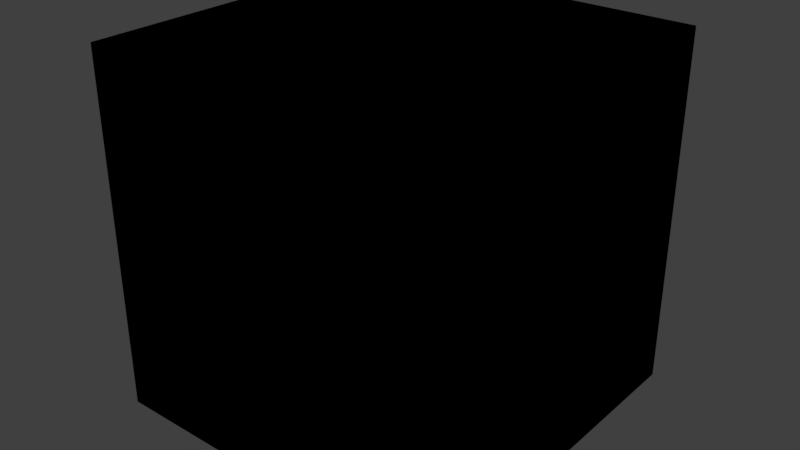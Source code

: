 # Source: gltf_gold.blend  (saved by Blender 2.78.0; exported with 4.5.12 LTS)
import bpy
from mathutils import Matrix  # noqa: F401  (used for matrix-valued properties, if any)

bpy.ops.wm.read_factory_settings(use_empty=True)
scene = bpy.context.scene
scene.name = 'Scene'

# ---- collections
col_collection_1 = bpy.data.collections.new('Collection 1'); scene.collection.children.link(col_collection_1)

# ---- images (referenced by path relative to the original .blend; pixels are not part of the script)
import os
ASSET_DIR = os.environ.get("B2B_ASSET_DIR", "")  # directory of the original .blend (textures are referenced by path, not embedded)
HERE = os.path.dirname(os.path.abspath(__file__))  # packed textures are extracted next to this script under _unpacked/

def load_image(name, relpath, width, height, colorspace="sRGB"):
    """Load a texture the original file referenced (path relative to the .blend, or extracted next to this script)."""
    p = next((c for c in (os.path.join(HERE, relpath), os.path.join(ASSET_DIR, relpath)) if relpath and os.path.exists(c)), "")
    if p:
        img = bpy.data.images.load(p, check_existing=True)
        img.name = name
    else:  # same state as the original file: an image datablock whose file is absent (Cycles renders it pink)
        img = bpy.data.images.new(name, width, height)
        img.source = "FILE"
        img.filepath = "//" + (relpath or name)
    img.colorspace_settings.name = colorspace
    return img
img_brick_jpg = load_image('brick.jpg', 'tex_test/brick.jpg', 1024, 1024, 'sRGB')
img_brick_nrm_jpg = load_image('brick_NRM.jpg', 'tex_test/brick_NRM.jpg', 1024, 1024, 'sRGB')

# ---- materials (node trees are filled in below, after node groups)
mat_material_001 = bpy.data.materials.new('Material.001')
mat_material_001.alpha_threshold = 0.0
mat_material_001.roughness = 0.5

# ---- node groups
ng_alphablend = bpy.data.node_groups.new('AlphaBlend', 'ShaderNodeTree')
_N = ng_alphablend.nodes; _L = ng_alphablend.links
ng_emissive = bpy.data.node_groups.new('Emissive', 'ShaderNodeTree')
_N = ng_emissive.nodes; _L = ng_emissive.links
ng_alphamask = bpy.data.node_groups.new('AlphaMask', 'ShaderNodeTree')
_N = ng_alphamask.nodes; _L = ng_alphamask.links
ng_specular = bpy.data.node_groups.new('Specular', 'ShaderNodeTree')
_N = ng_specular.nodes; _L = ng_specular.links
ng_lambert = bpy.data.node_groups.new('Lambert', 'ShaderNodeTree')
_N = ng_lambert.nodes; _L = ng_lambert.links
ng_fresnel = bpy.data.node_groups.new('Fresnel', 'ShaderNodeTree')
_N = ng_fresnel.nodes; _L = ng_fresnel.links
ng_occlusion = bpy.data.node_groups.new('Occlusion', 'ShaderNodeTree')
_N = ng_occlusion.nodes; _L = ng_occlusion.links
ng_gltf_metallic_roughness = bpy.data.node_groups.new('glTF Metallic Roughness', 'ShaderNodeTree')
_s = ng_gltf_metallic_roughness.interface.new_socket(name='Shader', in_out='OUTPUT', socket_type='NodeSocketShader')
_s = ng_gltf_metallic_roughness.interface.new_socket(name='BaseColor', in_out='INPUT', socket_type='NodeSocketColor')
_s.default_value = (1.0, 1.0, 1.0, 1.0)
_s = ng_gltf_metallic_roughness.interface.new_socket(name='BaseColorFactor', in_out='INPUT', socket_type='NodeSocketColor')
_s.default_value = (1.0, 1.0, 1.0, 1.0)
_s = ng_gltf_metallic_roughness.interface.new_socket(name='MetallicRoughness', in_out='INPUT', socket_type='NodeSocketColor')
_s.default_value = (1.0, 1.0, 1.0, 1.0)
_s = ng_gltf_metallic_roughness.interface.new_socket(name='MetallicFactor', in_out='INPUT', socket_type='NodeSocketFloat')
_s.subtype = 'FACTOR'
_s.default_value = 1.0
_s.min_value = 0.0
_s.max_value = 1.0
_s = ng_gltf_metallic_roughness.interface.new_socket(name='RoughnessFactor', in_out='INPUT', socket_type='NodeSocketFloat')
_s.subtype = 'FACTOR'
_s.default_value = 1.0
_s.min_value = 0.0
_s.max_value = 1.0
_s = ng_gltf_metallic_roughness.interface.new_socket(name='Normal', in_out='INPUT', socket_type='NodeSocketColor')
_s.default_value = (0.5, 0.5, 1.0, 1.0)
_s = ng_gltf_metallic_roughness.interface.new_socket(name='NormalScale', in_out='INPUT', socket_type='NodeSocketFloat')
_s.default_value = 1.0
_s.min_value = -1e+04
_s.max_value = 1e+04
_s = ng_gltf_metallic_roughness.interface.new_socket(name='Occlusion', in_out='INPUT', socket_type='NodeSocketColor')
_s.default_value = (1.0, 1.0, 1.0, 1.0)
_s = ng_gltf_metallic_roughness.interface.new_socket(name='OcclusionStrength', in_out='INPUT', socket_type='NodeSocketFloat')
_s.subtype = 'FACTOR'
_s.default_value = 1.0
_s.min_value = 0.0
_s.max_value = 1.0
_s = ng_gltf_metallic_roughness.interface.new_socket(name='Emissive', in_out='INPUT', socket_type='NodeSocketColor')
_s.default_value = (1.0, 1.0, 1.0, 1.0)
_s = ng_gltf_metallic_roughness.interface.new_socket(name='EmissiveFactor', in_out='INPUT', socket_type='NodeSocketColor')
_s = ng_gltf_metallic_roughness.interface.new_socket(name='Alpha', in_out='INPUT', socket_type='NodeSocketFloat')
_s.subtype = 'FACTOR'
_s.default_value = 1.0
_s.min_value = 0.0
_s.max_value = 1.0
_s = ng_gltf_metallic_roughness.interface.new_socket(name='AlphaCutoff', in_out='INPUT', socket_type='NodeSocketFloat')
_s.default_value = 0.5
_s.min_value = 0.0
_s.max_value = 1.1
_s = ng_gltf_metallic_roughness.interface.new_socket(name='AlphaMode', in_out='INPUT', socket_type='NodeSocketFloat')
_s.subtype = 'FACTOR'
_s.min_value = 0.0
_s.max_value = 1.0
_s = ng_gltf_metallic_roughness.interface.new_socket(name='DoubleSided', in_out='INPUT', socket_type='NodeSocketFloat')
_s.subtype = 'FACTOR'
_s.min_value = 0.0
_s.max_value = 1.0
_s = ng_gltf_metallic_roughness.interface.new_socket(name='Use COLOR_0', in_out='INPUT', socket_type='NodeSocketFloat')
_s.subtype = 'FACTOR'
_s.min_value = 0.0
_s.max_value = 1.0
_s = ng_gltf_metallic_roughness.interface.new_socket(name='COLOR_0', in_out='INPUT', socket_type='NodeSocketColor')
_N = ng_gltf_metallic_roughness.nodes; _L = ng_gltf_metallic_roughness.links
n0 = _N.new('NodeFrame'); n0.name = 'Frame.001'; n0.location = (-1602, -141)
n0.label = 'Final Metallic'
n0.width = 200
n1 = _N.new('NodeFrame'); n1.name = 'Frame.002'; n1.location = (-1608, -457)
n1.label = 'Final Rougness'
n1.width = 200
n2 = _N.new('NodeFrame'); n2.name = 'Frame.005'; n2.location = (-1842, 280)
n2.label = 'Final Normal'
n2.width = 1085
n3 = _N.new('NodeFrame'); n3.name = 'Frame  Lambert Cook Torrance'; n3.location = (-462, 794)
n3.label = 'Frame  Lambert Cook Torrance'
n3.width = 1392
n4 = _N.new('NodeFrame'); n4.name = 'Frame'; n4.location = (-2631, 1036)
n4.label = 'Final Base Color'
n4.width = 1161
n5 = _N.new('ShaderNodeAddShader'); n5.name = 'Add Shader.001'; n5.location = (1127, -151)
n6 = _N.new('ShaderNodeGroup'); n6.name = 'Group.001'; n6.location = (1448, -7)
n6.width = 224
n6.node_tree = ng_alphablend
n7 = _N.new('ShaderNodeGroup'); n7.name = 'Group.003'; n7.location = (44, -487)
n7.width = 229
n7.node_tree = ng_emissive
n8 = _N.new('ShaderNodeMath'); n8.name = 'Math'; n8.location = (30, -30)
n8.operation = 'MULTIPLY'
n8.use_clamp = True
n9 = _N.new('ShaderNodeGroup'); n9.name = 'Group.002'; n9.location = (1553, -296)
n9.width = 228
n9.node_tree = ng_alphamask
n10 = _N.new('ShaderNodeMath'); n10.name = 'Math.002'; n10.location = (1294, -207)
n10.operation = 'GREATER_THAN'
n10.use_clamp = True
n11 = _N.new('ShaderNodeMath'); n11.name = 'Math.001'; n11.location = (30, -30)
n11.operation = 'MULTIPLY'
n11.use_clamp = True
n12 = _N.new('ShaderNodeSeparateColor'); n12.name = 'Separate RGB'; n12.location = (-1989, -150)
n13 = _N.new('ShaderNodeVectorMath'); n13.name = 'Vector Math'; n13.location = (915, -164)
n13.operation = 'NORMALIZE'
n13.inputs[1].default_value = (0.5, 0.5, 0.5)
n14 = _N.new('ShaderNodeCombineXYZ'); n14.name = 'Combine XYZ'; n14.location = (713, -202)
n15 = _N.new('ShaderNodeMath'); n15.name = 'Math.004'; n15.location = (493, -211)
n15.operation = 'MULTIPLY'
n16 = _N.new('ShaderNodeMath'); n16.name = 'Math.003'; n16.location = (494, -30)
n16.operation = 'MULTIPLY'
n17 = _N.new('ShaderNodeSeparateXYZ'); n17.name = 'Separate XYZ'; n17.location = (273, -232)
n18 = _N.new('ShaderNodeNormalMap'); n18.name = 'Normal Map'; n18.location = (30, -202)
n19 = _N.new('ShaderNodeSeparateColor'); n19.name = 'Separate RGB.001'; n19.location = (-2102, -468)
n20 = _N.new('ShaderNodeGroup'); n20.name = 'Group.005'; n20.location = (30, -649)
n20.width = 258
n20.node_tree = ng_specular
n21 = _N.new('ShaderNodeGroup'); n21.name = 'Group.007'; n21.location = (31, -483)
n21.width = 260
n21.node_tree = ng_lambert
n22 = _N.new('ShaderNodeMath'); n22.name = 'Math.008'; n22.location = (906, -146)
n23 = _N.new('ShaderNodeMixShader'); n23.name = 'Mix Shader'; n23.location = (1222, -395)
n24 = _N.new('ShaderNodeGroup'); n24.name = 'Metal'; n24.location = (31, -350)
n24.label = 'Metal'
n24.width = 264
n24.node_tree = ng_fresnel
n25 = _N.new('ShaderNodeGroup'); n25.name = 'Dielectric'; n25.location = (36, -215)
n25.label = 'Dielectric'
n25.width = 257
n25.node_tree = ng_fresnel
n25.inputs[0].default_value = 0.04
n26 = _N.new('ShaderNodeMath'); n26.name = 'Math.005'; n26.location = (662, -54)
n26.operation = 'MULTIPLY'
n27 = _N.new('ShaderNodeMath'); n27.name = 'Math.006'; n27.location = (659, -245)
n27.operation = 'MULTIPLY'
n28 = _N.new('ShaderNodeMath'); n28.name = 'Math.007'; n28.location = (370, -30)
n28.operation = 'SUBTRACT'
n28.inputs[0].default_value = 1.0
n29 = _N.new('ShaderNodeGroup'); n29.name = 'Group.004'; n29.location = (570, -596)
n29.width = 228
n29.node_tree = ng_occlusion
n30 = _N.new('ShaderNodeMixShader'); n30.name = 'Mix Shader.003'; n30.location = (1897, -139)
n31 = _N.new('NodeGroupOutput'); n31.name = 'Group Output'; n31.location = (2614, -154)
n32 = _N.new('ShaderNodeGroup'); n32.name = 'Group'; n32.location = (2083, -696)
n32.node_tree = ng_alphamask
n32.inputs[1].default_value = 0.0
n32.inputs[2].default_value = 0.5
n33 = _N.new('ShaderNodeMixShader'); n33.name = 'Mix Shader.001'; n33.location = (2335, -399)
n34 = _N.new('ShaderNodeMath'); n34.name = 'Math.010'; n34.location = (1867, -486)
n34.operation = 'MAXIMUM'
n34.use_clamp = True
n35 = _N.new('ShaderNodeMath'); n35.name = 'Math.009'; n35.location = (1427, -530)
n35.operation = 'GREATER_THAN'
n35.use_clamp = True
n36 = _N.new('ShaderNodeMath'); n36.name = 'Math.011'; n36.location = (1655, -683)
n36.operation = 'SUBTRACT'
n36.use_clamp = True
n36.inputs[0].default_value = 1.0
n37 = _N.new('ShaderNodeNewGeometry'); n37.name = 'Geometry'; n37.location = (1432, -730)
n38 = _N.new('ShaderNodeRGBToBW'); n38.name = 'RGB to BW'; n38.location = (991, -359)
n38.label = 'TODO: Check if OK.'
n39 = _N.new('ShaderNodeMix'); n39.name = 'Mix'; n39.location = (823, -274)
n39.data_type = 'RGBA'
n39.blend_type = 'MULTIPLY'
n39.clamp_result = True
n39.inputs[0].default_value = 1.0
n40 = _N.new('ShaderNodeRGB'); n40.name = 'RGB'; n40.location = (30, -30)
n40.outputs[0].default_value = (1.0, 1.0, 1.0, 1.0)
n41 = _N.new('ShaderNodeMath'); n41.name = 'Math.013'; n41.location = (179, -369)
n41.operation = 'GREATER_THAN'
n41.use_clamp = True
n41.inputs[1].default_value = 0.4
n42 = _N.new('ShaderNodeMix'); n42.name = 'Mix.001'; n42.location = (597, -309)
n42.data_type = 'RGBA'
n42.blend_type = 'MULTIPLY'
n42.clamp_result = True
n42.inputs[0].default_value = 1.0
n43 = _N.new('NodeGroupInput'); n43.name = 'Group Input'; n43.location = (-2667, -3)
n44 = _N.new('ShaderNodeMix'); n44.name = 'Mix.002'; n44.location = (358, -173)
n44.data_type = 'RGBA'
n44.blend_type = 'MULTIPLY'
n44.clamp_result = True
n8.parent = n0
n11.parent = n1
n13.parent = n2
n14.parent = n2
n15.parent = n2
n16.parent = n2
n17.parent = n2
n18.parent = n2
n20.parent = n3
n21.parent = n3
n22.parent = n3
n23.parent = n3
n24.parent = n3
n25.parent = n3
n26.parent = n3
n27.parent = n3
n28.parent = n3
n29.parent = n3
n38.parent = n4
n39.parent = n4
n40.parent = n4
n41.parent = n4
n42.parent = n4
n44.parent = n4
_L.new(n21.outputs[0], n29.inputs[0])
_L.new(n7.outputs[0], n5.inputs[1])
_L.new(n43.outputs[8], n29.inputs[3])
_L.new(n43.outputs[9], n7.inputs[0])
_L.new(n43.outputs[10], n7.inputs[1])
_L.new(n8.outputs[0], n21.inputs[2])
_L.new(n5.outputs[0], n6.inputs[0])
_L.new(n29.outputs[0], n23.inputs[1])
_L.new(n43.outputs[0], n39.inputs[6])
_L.new(n39.outputs[2], n21.inputs[0])
_L.new(n20.outputs[0], n23.inputs[2])
_L.new(n39.outputs[2], n38.inputs[0])
_L.new(n43.outputs[3], n8.inputs[1])
_L.new(n43.outputs[4], n11.inputs[1])
_L.new(n11.outputs[0], n20.inputs[1])
_L.new(n5.outputs[0], n9.inputs[0])
_L.new(n43.outputs[11], n6.inputs[1])
_L.new(n43.outputs[11], n9.inputs[1])
_L.new(n43.outputs[12], n9.inputs[2])
_L.new(n6.outputs[0], n30.inputs[1])
_L.new(n9.outputs[0], n30.inputs[2])
_L.new(n43.outputs[13], n10.inputs[0])
_L.new(n10.outputs[0], n30.inputs[0])
_L.new(n13.outputs[0], n21.inputs[1])
_L.new(n13.outputs[0], n20.inputs[0])
_L.new(n13.outputs[0], n29.inputs[1])
_L.new(n14.outputs[0], n13.inputs[0])
_L.new(n43.outputs[6], n16.inputs[1])
_L.new(n17.outputs[0], n16.inputs[0])
_L.new(n16.outputs[0], n14.inputs[0])
_L.new(n17.outputs[2], n14.inputs[2])
_L.new(n15.outputs[0], n14.inputs[1])
_L.new(n17.outputs[1], n15.inputs[0])
_L.new(n43.outputs[6], n15.inputs[1])
_L.new(n38.outputs[0], n24.inputs[0])
_L.new(n23.outputs[0], n5.inputs[0])
_L.new(n24.outputs[0], n27.inputs[0])
_L.new(n8.outputs[0], n27.inputs[1])
_L.new(n8.outputs[0], n28.inputs[1])
_L.new(n25.outputs[0], n26.inputs[0])
_L.new(n28.outputs[0], n26.inputs[1])
_L.new(n26.outputs[0], n22.inputs[0])
_L.new(n27.outputs[0], n22.inputs[1])
_L.new(n22.outputs[0], n23.inputs[0])
_L.new(n43.outputs[2], n12.inputs[0])
_L.new(n18.outputs[0], n17.inputs[0])
_L.new(n43.outputs[5], n18.inputs[1])
_L.new(n43.outputs[7], n19.inputs[0])
_L.new(n19.outputs[0], n29.inputs[2])
_L.new(n12.outputs[1], n11.inputs[0])
_L.new(n12.outputs[2], n8.inputs[0])
_L.new(n43.outputs[14], n35.inputs[0])
_L.new(n33.outputs[0], n31.inputs[0])
_L.new(n30.outputs[0], n33.inputs[2])
_L.new(n32.outputs[0], n33.inputs[1])
_L.new(n35.outputs[0], n34.inputs[0])
_L.new(n34.outputs[0], n33.inputs[0])
_L.new(n36.outputs[0], n34.inputs[1])
_L.new(n37.outputs[6], n36.inputs[1])
_L.new(n43.outputs[1], n42.inputs[6])
_L.new(n42.outputs[2], n39.inputs[7])
_L.new(n40.outputs[0], n44.inputs[6])
_L.new(n44.outputs[2], n42.inputs[7])
_L.new(n43.outputs[15], n41.inputs[0])
_L.new(n41.outputs[0], n44.inputs[0])
_L.new(n43.outputs[16], n44.inputs[7])
n31.is_active_output = True

# ---- material node trees
mat_material_001.use_nodes = True; mat_material_001.node_tree.nodes.clear()
_N = mat_material_001.node_tree.nodes; _L = mat_material_001.node_tree.links
n0 = _N.new('ShaderNodeOutputMaterial'); n0.name = 'Material Output'; n0.location = (300, 300)
n1 = _N.new('ShaderNodeTexCoord'); n1.name = 'Texture Coordinate'; n1.location = (-917, 332)
n2 = _N.new('ShaderNodeTexImage'); n2.name = 'Image Texture'; n2.location = (-682, 629)
n2.width = 140
n2.image = img_brick_jpg
n3 = _N.new('ShaderNodeGroup'); n3.name = 'Group.001'; n3.location = (-116, 527)
n3.node_tree = ng_gltf_metallic_roughness
n3.inputs[1].default_value = (1.0, 1.0, 1.0, 1.0)
n3.inputs[2].default_value = (1.0, 1.0, 1.0, 1.0)
n3.inputs[3].default_value = 0.0
n3.inputs[4].default_value = 0.0
n3.inputs[6].default_value = 1.0
n3.inputs[7].default_value = (1.0, 1.0, 1.0, 1.0)
n3.inputs[8].default_value = 1.0
n3.inputs[9].default_value = (1.0, 1.0, 1.0, 1.0)
n3.inputs[10].default_value = (0.0, 0.0, 0.0, 1.0)
n3.inputs[12].default_value = 0.5
n3.inputs[13].default_value = 0.0
n3.inputs[14].default_value = 0.0
n3.inputs[15].default_value = 0.0
n3.inputs[16].default_value = (0.0, 0.0, 0.0, 1.0)
n4 = _N.new('ShaderNodeTexImage'); n4.name = 'Image Texture.001'; n4.location = (-495, 330)
n4.width = 140
n4.image = img_brick_nrm_jpg
_L.new(n3.outputs[0], n0.inputs[0])
_L.new(n1.outputs[2], n2.inputs[0])
_L.new(n1.outputs[2], n4.inputs[0])
_L.new(n2.outputs[0], n3.inputs[0])
_L.new(n2.outputs[1], n3.inputs[11])
_L.new(n4.outputs[0], n3.inputs[5])
n0.is_active_output = True

# ---- world
world_world = bpy.data.worlds.new('World'); scene.world = world_world
world_world.color = (0.05088, 0.05088, 0.05088)
world_world.use_sun_shadow = False
world_world.sun_shadow_jitter_overblur = 0.0
world_world.cycles.sampling_method = 'MANUAL'

# ---- meshes
me_cube_001 = bpy.data.meshes.new('Cube.001')
me_cube_001.from_pydata([(-1.002, -0.9777, -1.0), (-1.002, -0.9777, 1.0), (-1.002, 1.022, -1.0), (-1.002, 1.022, 1.0), (0.9981, -0.9777, -1.0), (0.9981, -0.9777, 1.0), (0.9981, 1.022, -1.0), (0.9981, 1.022, 1.0), (-0.1821, -0.443, 1.0), (-0.1821, -0.443, -1.0), (0.0002439, -0.4792, 1.0), (0.0002439, -0.4792, -1.0), (-0.09271, -0.4701, 1.0), (-0.09271, -0.4701, -1.0), (-0.3959, 0.2619, 1.0), (-0.3959, 0.2619, -1.0), (-0.3367, 0.3341, 1.0), (-0.3367, 0.3341, -1.0), (-0.44, 0.1796, 1.0), (-0.44, 0.1796, -1.0), (-0.2645, 0.3934, 1.0), (-0.2645, 0.3934, -1.0), (0.0002437, 0.4737, 1.0), (0.0002437, 0.4737, -1.0), (0.0932, 0.4645, 1.0), (0.0932, 0.4645, -1.0), (-0.09271, 0.4645, 1.0), (-0.09271, 0.4645, -1.0), (0.4676, -0.09574, 1.0), (0.4676, -0.09574, -1.0), (0.3372, -0.3397, 1.0), (0.3372, -0.3397, -1.0), (0.265, -0.3989, 1.0), (0.265, -0.3989, -1.0), (0.1826, 0.4374, 1.0), (0.1826, 0.4374, -1.0), (0.4404, -0.1851, 1.0), (0.4404, -0.1851, -1.0), (-0.3959, -0.2675, 1.0), (-0.3959, -0.2675, -1.0), (-0.3367, -0.3397, 1.0), (-0.3367, -0.3397, -1.0), (0.0932, -0.4701, 1.0), (0.0932, -0.4701, -1.0), (-0.44, -0.1851, 1.0), (-0.44, -0.1851, -1.0), (0.4404, 0.1796, 1.0), (0.4404, 0.1796, -1.0), (0.4676, 0.09017, 1.0), (0.4676, 0.09017, -1.0), (0.3964, 0.2619, 1.0), (0.3964, 0.2619, -1.0), (0.4767, -0.002784, 1.0), (0.4767, -0.002784, -1.0), (-0.4671, 0.09017, 1.0), (-0.4671, 0.09017, -1.0), (-0.2645, -0.3989, 1.0), (-0.2645, -0.3989, -1.0), (-0.1821, 0.4374, 1.0), (-0.1821, 0.4374, -1.0), (-0.4762, -0.002785, 1.0), (-0.4762, -0.002784, -1.0), (0.3964, -0.2675, 1.0), (0.3964, -0.2675, -1.0), (0.3372, 0.3341, 1.0), (0.3372, 0.3341, -1.0), (0.265, 0.3934, 1.0), (0.265, 0.3934, -1.0), (-0.4671, -0.09574, 1.0), (-0.4671, -0.09574, -1.0), (0.1826, -0.443, 1.0), (0.1826, -0.443, -1.0)], [], [(0, 1, 3, 2), (2, 3, 7, 6), (6, 7, 5, 4), (4, 5, 1, 0), (2, 6, 4, 53, 49, 47, 51, 65, 67, 35, 25, 23, 27, 59, 21, 17, 15, 19, 55, 61, 0), (7, 3, 1, 60, 54, 18, 14, 16, 20, 58, 26, 22, 24, 34, 66, 64, 50, 46, 48, 52, 5), (48, 49, 53, 52), (64, 65, 51, 50), (50, 51, 47, 46), (68, 69, 61, 60), (28, 29, 37, 36), (52, 53, 29, 28), (62, 63, 31, 30), (10, 11, 13, 12), (26, 27, 23, 22), (38, 39, 45, 44), (22, 23, 25, 24), (12, 13, 9, 8), (30, 31, 33, 32), (20, 21, 59, 58), (32, 33, 71, 70), (66, 67, 65, 64), (56, 57, 41, 40), (44, 45, 69, 68), (0, 61, 69, 45, 39, 41, 57, 9, 13, 11, 43, 71, 33, 31, 63, 37, 29, 53, 4), (34, 35, 67, 66), (16, 17, 21, 20), (18, 19, 15, 14), (36, 37, 63, 62), (42, 43, 11, 10), (60, 61, 55, 54), (46, 47, 49, 48), (58, 59, 27, 26), (8, 9, 57, 56), (70, 71, 43, 42), (24, 25, 35, 34), (54, 55, 19, 18), (40, 41, 39, 38), (5, 52, 28, 36, 62, 30, 32, 70, 42, 10, 12, 8, 56, 40, 38, 44, 68, 60, 1), (14, 15, 17, 16)])
_uv = me_cube_001.uv_layers.new(name='UVMap')
_uv.uv.foreach_set('vector', [-0.4186, 1.419, -2.256, 1.419, -2.256, -0.4186, -0.4186, -0.4186, 1.419, -0.4186, -0.4186, -0.4186, -0.4186, -2.256, 1.419, -2.256, -0.4186, -0.4186, -2.256, -0.4186, -2.256, -2.256, -0.4186, -2.256, -0.4186, 1.419, -0.4186, 3.256, -2.256, 3.256, -2.256, 1.419, 1.419, -2.256, 3.256, -2.256, 3.256, -0.4186, 2.777, -1.314, 2.768, -1.4, 2.744, -1.482, 2.703, -1.557, 2.649, -1.624, 2.582, -1.678, 2.507, -1.718, 2.425, -1.743, 2.339, -1.752, 2.254, -1.743, 2.172, -1.718, 2.096, -1.678, 2.03, -1.624, 1.975, -1.557, 1.935, -1.482, 1.91, -1.4, 1.901, -1.314, 1.419, -0.4186, -0.4186, -0.4186, 1.419, -0.4186, 1.419, 1.419, 0.9357, 0.523, 0.9272, 0.4376, 0.9023, 0.3555, 0.8619, 0.2799, 0.8075, 0.2135, 0.7411, 0.1591, 0.6655, 0.1187, 0.5834, 0.09376, 0.498, 0.08535, 0.4126, 0.09376, 0.3305, 0.1187, 0.2548, 0.1591, 0.1885, 0.2135, 0.1341, 0.2799, 0.09363, 0.3555, 0.06873, 0.4376, 0.06032, 0.523, -0.4186, 1.419, -0.1945, 3.256, -0.1945, 1.419, -0.1091, 1.419, -0.1091, 3.256, -0.4186, 3.256, -0.4186, 1.419, -0.3523, 1.419, -0.3523, 3.256, -0.3523, 3.256, -0.3523, 1.419, -0.2766, 1.419, -0.2766, 3.256, 1.643, 1.419, 1.643, -0.4186, 1.728, -0.4186, 1.728, 1.419, -0.02371, 3.256, -0.02371, 1.419, 0.05839, 1.419, 0.05839, 3.256, -0.1091, 3.256, -0.1091, 1.419, -0.02371, 1.419, -0.02371, 3.256, 0.1341, 3.256, 0.1341, 1.419, 0.2004, 1.419, 0.2004, 3.256, 0.5099, 3.256, 0.5099, 1.419, 0.5952, 1.419, 0.5952, 3.256, 2.432, -0.4186, 2.432, 1.419, 2.347, 1.419, 2.347, -0.4186, 1.485, 1.419, 1.485, -0.4186, 1.561, -0.4186, 1.561, 1.419, 2.347, -0.4186, 2.347, 1.419, 2.262, 1.419, 2.262, -0.4186, 0.5952, 3.256, 0.5952, 1.419, 0.6773, 1.419, 0.6773, 3.256, 0.2004, 3.256, 0.2004, 1.419, 0.2667, 1.419, 0.2667, 3.256, 2.59, -0.4186, 2.59, 1.419, 2.514, 1.419, 2.514, -0.4186, 0.2667, 3.256, 0.2667, 1.419, 0.3424, 1.419, 0.3424, 3.256, 2.104, -0.4186, 2.104, 1.419, 2.038, 1.419, 2.038, -0.4186, 0.753, 3.256, 0.753, 1.419, 0.8193, 1.419, 0.8193, 3.256, 1.561, 1.419, 1.561, -0.4186, 1.643, -0.4186, 1.643, 1.419, 1.419, -0.4186, 1.901, -1.314, 1.91, -1.229, 1.935, -1.147, 1.975, -1.071, 2.03, -1.005, 2.096, -0.9502, 2.172, -0.9098, 2.254, -0.8849, 2.339, -0.8765, 2.425, -0.8849, 2.507, -0.9098, 2.582, -0.9502, 2.649, -1.005, 2.703, -1.071, 2.744, -1.147, 2.768, -1.229, 2.777, -1.314, 3.256, -0.4186, 2.18, -0.4186, 2.18, 1.419, 2.104, 1.419, 2.104, -0.4186, 2.656, -0.4186, 2.656, 1.419, 2.59, 1.419, 2.59, -0.4186, 1.896, 1.419, 1.896, -0.4186, 1.971, -0.4186, 1.971, 1.419, 0.05839, 3.256, 0.05839, 1.419, 0.1341, 1.419, 0.1341, 3.256, 0.4245, 3.256, 0.4245, 1.419, 0.5099, 1.419, 0.5099, 3.256, 1.728, 1.419, 1.728, -0.4186, 1.813, -0.4186, 1.813, 1.419, -0.2766, 3.256, -0.2766, 1.419, -0.1945, 1.419, -0.1945, 3.256, 2.514, -0.4186, 2.514, 1.419, 2.432, 1.419, 2.432, -0.4186, 0.6773, 3.256, 0.6773, 1.419, 0.753, 1.419, 0.753, 3.256, 0.3424, 3.256, 0.3424, 1.419, 0.4245, 1.419, 0.4245, 3.256, 2.262, -0.4186, 2.262, 1.419, 2.18, 1.419, 2.18, -0.4186, 1.813, 1.419, 1.813, -0.4186, 1.896, -0.4186, 1.896, 1.419, 1.419, 1.419, 1.419, -0.4186, 1.485, -0.4186, 1.485, 1.419, -0.4186, 1.419, 0.06032, 0.523, 0.06873, 0.6084, 0.09363, 0.6905, 0.1341, 0.7662, 0.1885, 0.8325, 0.2548, 0.8869, 0.3305, 0.9274, 0.4126, 0.9523, 0.498, 0.9607, 0.5834, 0.9523, 0.6655, 0.9274, 0.7411, 0.8869, 0.8075, 0.8325, 0.8619, 0.7662, 0.9023, 0.6905, 0.9272, 0.6084, 0.9357, 0.523, 1.419, 1.419, 1.971, 1.419, 1.971, -0.4186, 2.038, -0.4186, 2.038, 1.419])
me_cube_001.materials.append(mat_material_001)
me_cube_001.use_remesh_preserve_volume = False
me_cube_001.use_remesh_preserve_attributes = False
me_cube_001.use_mirror_vertex_groups = False
me_cube_001.update()

# ---- objects
ob_cube = bpy.data.objects.new('Cube', me_cube_001)

# ---- transforms, parenting, visibility, modifiers, constraints
ob_cube.location = (0.0, 5.396e-08, 1.0)
ob_cube.rotation_euler = (-1.571, -0.0, 0.0)
ob_cube.lineart.crease_threshold = 0.0

# ---- collection membership
col_collection_1.objects.link(ob_cube)

# ---- scene / render settings (as saved in the file)
scene.frame_start = 1; scene.frame_end = 250; scene.frame_set(1)
scene.render.engine = 'CYCLES'
scene.render.resolution_percentage = 50
scene.render.dither_intensity = 0.0
scene.cycles.use_denoising = False
scene.cycles.samples = 128
scene.cycles.sampling_pattern = 'TABULATED_SOBOL'
scene.cycles.light_sampling_threshold = 0.0
scene.cycles.use_adaptive_sampling = False
scene.cycles.use_light_tree = False
scene.cycles.blur_glossy = 0.0
scene.cycles.sample_clamp_indirect = 0.0
scene.view_settings.view_transform = 'Standard'
bpy.context.view_layer.update()

# ---- added for rendering (the .blend has no active camera and no usable light): camera, sun
cam_auto = bpy.data.cameras.new('AutoCamera')
cam_auto.lens = 50.0
cam_auto.sensor_width = 36.0
cam_auto.clip_end = 1000.0
ob_auto_camera = bpy.data.objects.new('AutoCamera', cam_auto)
scene.collection.objects.link(ob_auto_camera)
ob_auto_camera.location = (3.20312, -3.84609, 3.54178)
ob_auto_camera.rotation_euler = (1.09748, -7.21219e-08, 0.694738)
scene.camera = ob_auto_camera
light_auto_sun = bpy.data.lights.new('AutoSun', 'SUN')
light_auto_sun.energy = 3.0
light_auto_sun.angle = 0.0523599
ob_auto_sun = bpy.data.objects.new('AutoSun', light_auto_sun)
scene.collection.objects.link(ob_auto_sun)
ob_auto_sun.rotation_euler = (0.872665, 0.174533, 0.523599)
bpy.context.view_layer.update()
